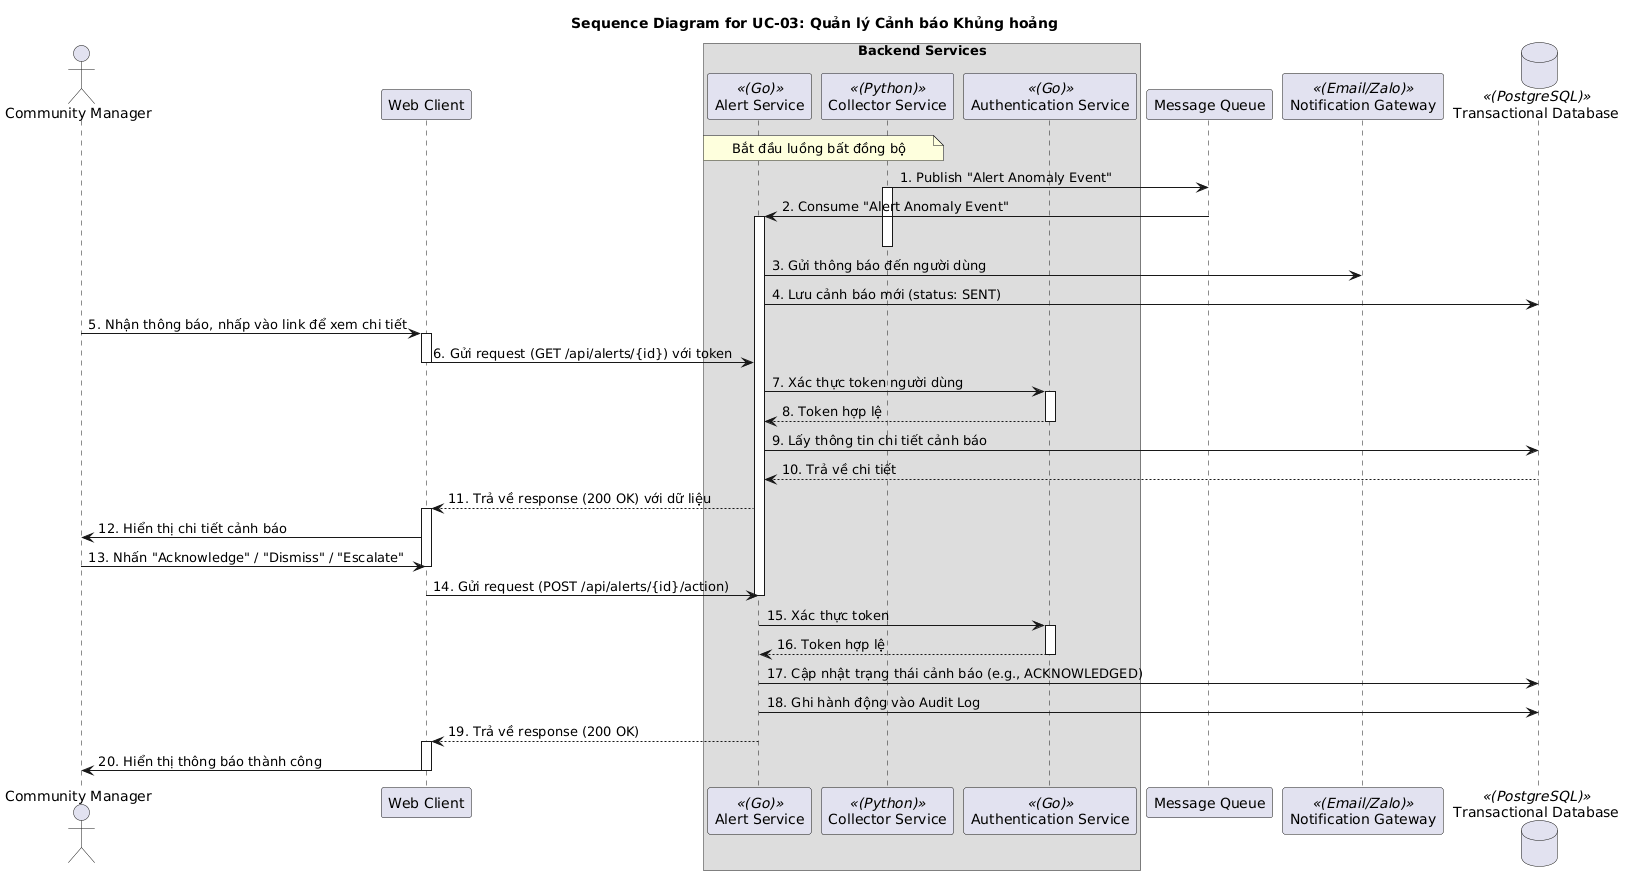

The diagram above was rendered by PlantUML. Its source (embedded in the PNG):
@startuml
title Sequence Diagram for UC-03: Quản lý Cảnh báo Khủng hoảng

actor "Community Manager" as User
participant "Web Client" as Client
box "Backend Services"
    participant "Alert Service" as AlertSvc <<(Go)>>
    participant "Collector Service" as CollectorSvc <<(Python)>>
    participant "Authentication Service" as AuthSvc <<(Go)>>
end box
participant "Message Queue" as MQ
participant "Notification Gateway" as NotifGW <<(Email/Zalo)>>
database "Transactional Database" as DB <<(PostgreSQL)>>

' --- Giai đoạn 1: Hệ thống tự động phát hiện và gửi cảnh báo ---
note over CollectorSvc, AlertSvc: Bắt đầu luồng bất đồng bộ
CollectorSvc -> MQ: 1. Publish "Alert Anomaly Event"
activate CollectorSvc

MQ -> AlertSvc: 2. Consume "Alert Anomaly Event"
activate AlertSvc
deactivate CollectorSvc

AlertSvc -> NotifGW: 3. Gửi thông báo đến người dùng
AlertSvc -> DB: 4. Lưu cảnh báo mới (status: SENT)

' --- Giai đoạn 2: Người dùng tiếp nhận và xử lý ---
User -> Client: 5. Nhận thông báo, nhấp vào link để xem chi tiết
activate Client

Client -> AlertSvc: 6. Gửi request (GET /api/alerts/{id}) với token
deactivate Client

AlertSvc -> AuthSvc: 7. Xác thực token người dùng
activate AuthSvc
AuthSvc --> AlertSvc: 8. Token hợp lệ
deactivate AuthSvc

AlertSvc -> DB: 9. Lấy thông tin chi tiết cảnh báo
DB --> AlertSvc: 10. Trả về chi tiết

AlertSvc --> Client: 11. Trả về response (200 OK) với dữ liệu
activate Client
Client -> User: 12. Hiển thị chi tiết cảnh báo

User -> Client: 13. Nhấn "Acknowledge" / "Dismiss" / "Escalate"
deactivate Client

Client -> AlertSvc: 14. Gửi request (POST /api/alerts/{id}/action)
deactivate AlertSvc

AlertSvc -> AuthSvc: 15. Xác thực token
activate AuthSvc
AuthSvc --> AlertSvc: 16. Token hợp lệ
deactivate AuthSvc

AlertSvc -> DB: 17. Cập nhật trạng thái cảnh báo (e.g., ACKNOWLEDGED)
AlertSvc -> DB: 18. Ghi hành động vào Audit Log

AlertSvc --> Client: 19. Trả về response (200 OK)
activate Client
Client -> User: 20. Hiển thị thông báo thành công
deactivate AlertSvc
deactivate Client
@enduml